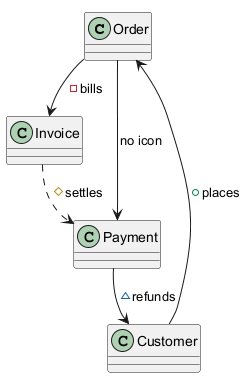

The diagram above was rendered by PlantUML. Its source (embedded in the PNG):
@startuml
class Order
class Customer
class Invoice
class Payment
Customer --> Order : +places
Order --> Invoice : -bills
Invoice ..> Payment : #settles
Payment --> Customer : ~refunds
Order --> Payment : no icon
@enduml